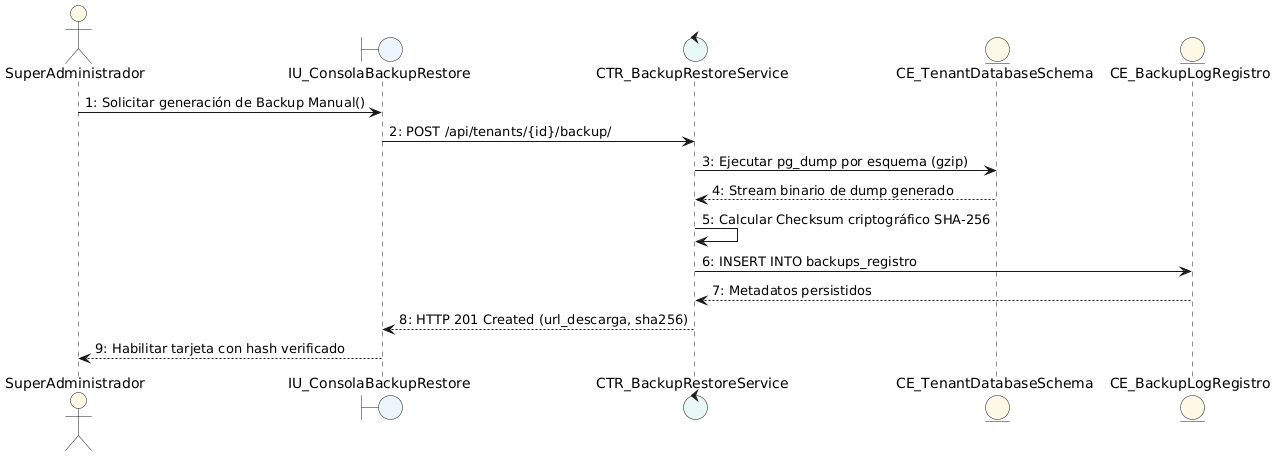

The diagram above was rendered by PlantUML. Its source (embedded in the PNG):
@startuml
skinparam shadowing false
skinparam roundcorner 8
skinparam defaultFontName Arial
actor "SuperAdministrador" as act #LightYellow
boundary "IU_ConsolaBackupRestore" as iu #EBF5FB
control "CTR_BackupRestoreService" as ctr #E8F8F5
entity "CE_TenantDatabaseSchema" as db #FEF9E7
entity "CE_BackupLogRegistro" as log #FEF9E7

act -> iu : 1: Solicitar generación de Backup Manual()
iu -> ctr : 2: POST /api/tenants/{id}/backup/
ctr -> db : 3: Ejecutar pg_dump por esquema (gzip)
db --> ctr : 4: Stream binario de dump generado
ctr -> ctr : 5: Calcular Checksum criptográfico SHA-256
ctr -> log : 6: INSERT INTO backups_registro
log --> ctr : 7: Metadatos persistidos
ctr --> iu : 8: HTTP 201 Created (url_descarga, sha256)
iu --> act : 9: Habilitar tarjeta con hash verificado
@enduml